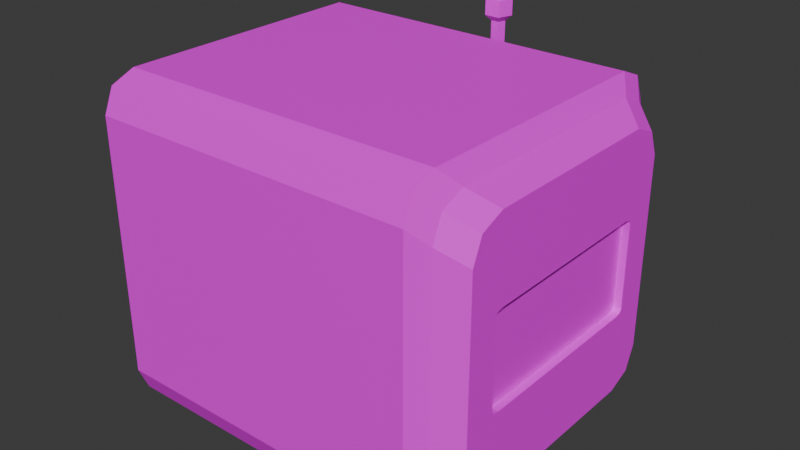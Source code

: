 # Source: comicly_hires_TV.blend  (saved by Blender 4.0.36; exported with 4.5.12 LTS)
import bpy
from mathutils import Matrix  # noqa: F401  (used for matrix-valued properties, if any)

bpy.ops.wm.read_factory_settings(use_empty=True)
scene = bpy.context.scene
scene.name = 'Scene'

# ---- collections
col_collection = bpy.data.collections.new('Collection'); scene.collection.children.link(col_collection)

# ---- images (referenced by path relative to the original .blend; pixels are not part of the script)
import os
ASSET_DIR = os.environ.get("B2B_ASSET_DIR", "")  # directory of the original .blend (textures are referenced by path, not embedded)
HERE = os.path.dirname(os.path.abspath(__file__))  # packed textures are extracted next to this script under _unpacked/

def load_image(name, relpath, width, height, colorspace="sRGB"):
    """Load a texture the original file referenced (path relative to the .blend, or extracted next to this script)."""
    p = next((c for c in (os.path.join(HERE, relpath), os.path.join(ASSET_DIR, relpath)) if relpath and os.path.exists(c)), "")
    if p:
        img = bpy.data.images.load(p, check_existing=True)
        img.name = name
    else:  # same state as the original file: an image datablock whose file is absent (Cycles renders it pink)
        img = bpy.data.images.new(name, width, height)
        img.source = "FILE"
        img.filepath = "//" + (relpath or name)
    img.colorspace_settings.name = colorspace
    return img
img_8x8base_png = load_image('8x8Base.png', '8x8Base.png', 1024, 1024, 'sRGB')

# ---- materials (node trees are filled in below, after node groups)
mat_material = bpy.data.materials.new('Material')
mat_material.use_transparent_shadow = False
mat_glowwhite = bpy.data.materials.new('GlowWhite')
mat_glowwhite.use_transparent_shadow = False

# ---- material node trees
mat_material.use_nodes = True; mat_material.node_tree.nodes.clear()
_N = mat_material.node_tree.nodes; _L = mat_material.node_tree.links
n0 = _N.new('ShaderNodeBsdfPrincipled'); n0.name = 'Principled BSDF'; n0.location = (10, 300)
n0.inputs[3].default_value = 1.45
n1 = _N.new('ShaderNodeOutputMaterial'); n1.name = 'Material Output'; n1.location = (300, 300)
n2 = _N.new('ShaderNodeTexImage'); n2.name = 'Image Texture'; n2.location = (-492, 255)
n2.image = img_8x8base_png
n2.interpolation = 'Closest'
_L.new(n0.outputs[0], n1.inputs[0])
_L.new(n2.outputs[0], n0.inputs[0])
n1.is_active_output = True
mat_glowwhite.use_nodes = True; mat_glowwhite.node_tree.nodes.clear()
_N = mat_glowwhite.node_tree.nodes; _L = mat_glowwhite.node_tree.links
n0 = _N.new('ShaderNodeBsdfPrincipled'); n0.name = 'Principled BSDF'; n0.location = (10, 300)
n0.inputs[3].default_value = 1.45
n1 = _N.new('ShaderNodeOutputMaterial'); n1.name = 'Material Output'; n1.location = (300, 300)
_L.new(n0.outputs[0], n1.inputs[0])
n1.is_active_output = True

# ---- world
world_world = bpy.data.worlds.new('World'); scene.world = world_world
world_world.use_nodes = True; world_world.node_tree.nodes.clear()
_N = world_world.node_tree.nodes; _L = world_world.node_tree.links
n0 = _N.new('ShaderNodeOutputWorld'); n0.name = 'World Output'; n0.location = (300, 300)
n1 = _N.new('ShaderNodeBackground'); n1.name = 'Background'; n1.location = (10, 300)
n1.inputs[0].default_value = (0.05088, 0.05088, 0.05088, 1.0)
_L.new(n1.outputs[0], n0.inputs[0])
n0.is_active_output = True
world_world.color = (0.05088, 0.05088, 0.05088)
world_world.use_sun_shadow = False
world_world.sun_shadow_jitter_overblur = 0.0

# ---- meshes
me_cube_001 = bpy.data.meshes.new('Cube.001')
me_cube_001.from_pydata([(-6.792, -5.291, -5.063), (-6.792, -5.717, -4.637), (-6.792, -5.592, -4.938), (-6.792, -5.717, 5.291), (-6.792, -5.291, 5.717), (-6.792, -5.592, 5.592), (-6.792, 5.717, -4.637), (-6.792, 5.291, -5.063), (-6.792, 5.592, -4.938), (-6.792, 5.291, 5.717), (-6.792, 5.717, 5.291), (-6.792, 5.592, 5.592), (8.191, -4.221, -1.856), (8.191, -3.854, -2.033), (8.191, -4.114, -1.981), (8.191, -3.854, 2.033), (8.191, -4.221, 1.856), (8.191, -4.114, 1.981), (8.191, 3.854, -2.033), (8.191, 4.221, -1.856), (8.191, 4.114, -1.981), (8.191, 4.221, 1.856), (8.191, 3.854, 2.033), (8.191, 4.114, 1.981), (7.0, 5.542, 7.0), (7.0, 7.0, 5.542), (7.0, 6.573, 6.573), (7.0, 7.0, -5.542), (7.0, 5.542, -7.0), (7.0, 6.573, -6.573), (7.0, -5.542, -7.0), (7.0, -7.0, -5.542), (7.0, -6.573, -6.573), (7.0, -7.0, 5.542), (7.0, -5.542, 7.0), (7.0, -6.573, 6.573), (7.541, 4.83, 6.294), (7.541, 6.294, 4.83), (7.541, 5.865, 5.865), (7.541, 6.294, -4.83), (7.541, 4.83, -6.294), (7.541, 5.865, -5.865), (7.541, -4.83, -6.294), (7.541, -6.294, -4.83), (7.541, -5.865, -5.865), (7.541, -6.294, 4.83), (7.541, -4.83, 6.294), (7.541, -5.865, 5.865), (-7.0, 5.547, -7.0), (-7.0, 6.574, -6.574), (-7.0, 7.0, -5.547), (-7.0, 6.574, 6.574), (-7.0, 5.547, 7.0), (-7.0, 7.0, 5.547), (-7.0, -6.574, -6.574), (-7.0, -5.547, -7.0), (-7.0, -7.0, -5.547), (-7.0, -5.547, 7.0), (-7.0, -6.574, 6.574), (-7.0, -7.0, 5.547), (-7.0, 5.396, -5.587), (-7.0, 5.994, -5.34), (-7.0, 6.241, -4.742), (-7.0, 5.994, 5.994), (-7.0, 5.396, 6.241), (-7.0, 6.241, 5.396), (-7.0, -5.994, -5.34), (-7.0, -5.396, -5.587), (-7.0, -6.241, -4.742), (-7.0, -5.396, 6.241), (-7.0, -5.994, 5.994), (-7.0, -6.241, 5.396), (-6.053, 5.391, -5.562), (-6.053, 5.975, -5.32), (-6.053, 6.216, -4.737), (-6.053, 5.975, 5.975), (-6.053, 5.391, 6.216), (-6.053, 6.216, 5.391), (-6.053, -5.975, -5.32), (-6.053, -5.391, -5.562), (-6.053, -6.216, -4.737), (-6.053, -5.391, 6.216), (-6.053, -5.975, 5.975), (-6.053, -6.216, 5.391), (-1.0, 6.0, -0.5699), (-0.5699, 6.0, -1.0), (-0.5699, 6.0, 1.0), (-1.0, 6.0, 0.5699), (0.5699, 6.0, -1.0), (1.0, 6.0, -0.5699), (1.0, 6.0, 0.5699), (0.5699, 6.0, 1.0), (-0.4589, 8.0, -0.7321), (-0.5699, 7.732, -1.0), (-0.7321, 8.0, -0.4589), (-1.0, 7.732, -0.5699), (-0.7321, 8.0, 0.4589), (-1.0, 7.732, 0.5699), (-0.4589, 8.0, 0.7321), (-0.5699, 7.732, 1.0), (0.7321, 8.0, -0.4589), (1.0, 7.732, -0.5699), (0.4589, 8.0, -0.7321), (0.5699, 7.732, -1.0), (0.4589, 8.0, 0.7321), (0.5699, 7.732, 1.0), (0.7321, 8.0, 0.4589), (1.0, 7.732, 0.5699), (2.124e-07, 8.111, 7.352), (0.5444, 7.716, 7.352), (0.0, 7.839, 0.7), (0.0, 7.839, 7.105), (0.2853, 7.631, 0.7), (0.2853, 7.631, 7.105), (0.1763, 7.296, 0.7), (0.1763, 7.296, 7.105), (-0.1763, 7.296, 0.7), (-0.1763, 7.296, 7.105), (-0.2853, 7.631, 0.7), (-0.2853, 7.631, 7.105), (0.3365, 7.075, 7.352), (-0.3365, 7.075, 7.352), (-0.5444, 7.716, 7.352), (-6.65, 4.193, -5.879), (-6.65, 4.435, -6.212), (6.128e-07, 7.877, 8.216), (5.287e-07, 8.111, 8.026), (-0.5444, 7.716, 8.026), (-0.3221, 7.643, 8.216), (-0.3365, 7.075, 8.026), (-0.1991, 7.265, 8.216), (0.3365, 7.075, 8.026), (0.1991, 7.265, 8.216), (0.5444, 7.716, 8.026), (0.3221, 7.643, 8.216), (-6.65, 3.801, -6.006), (-6.65, 3.801, -6.417), (-6.65, 4.193, -6.544), (-6.65, 3.21, -6.081), (-6.65, 3.111, -6.48), (-6.65, 2.861, -5.862), (-6.65, 2.546, -6.127), (-6.65, 2.7, -6.508), (-7.35, 4.283, -6.212), (-7.227, 4.435, -6.212), (-7.35, 4.146, -6.023), (-7.227, 4.193, -5.879), (-7.35, 3.924, -6.095), (-7.227, 3.801, -6.006), (-7.35, 3.924, -6.328), (-7.227, 3.801, -6.417), (-7.35, 4.146, -6.4), (-7.227, 4.193, -6.544), (-7.35, 3.013, -6.364), (-7.227, 3.111, -6.48), (-7.35, 3.069, -6.137), (-7.227, 3.21, -6.081), (-7.35, 2.872, -6.014), (-7.227, 2.861, -5.862), (-7.35, 2.693, -6.164), (-7.227, 2.546, -6.127), (-7.35, 2.78, -6.38), (-7.227, 2.7, -6.508), (8.521, 4.126, 5.588), (8.521, 5.16, 5.16), (8.521, 5.588, 4.126), (8.521, 5.16, -5.16), (8.521, 4.126, -5.588), (8.521, 5.588, -4.126), (8.521, -5.16, -5.16), (8.521, -5.588, -4.126), (8.521, -4.126, -5.588), (8.521, -5.588, 4.126), (8.521, -5.16, 5.16), (8.521, -4.126, 5.588), (8.521, 3.854, 2.033), (8.521, 4.114, 1.981), (8.521, 4.221, 1.856), (8.521, 4.114, -1.981), (8.521, 3.854, -2.033), (8.521, 4.221, -1.856), (8.521, -4.114, -1.981), (8.521, -4.221, -1.856), (8.521, -3.854, -2.033), (8.521, -4.221, 1.856), (8.521, -4.114, 1.981), (8.521, -3.854, 2.033), (-5.919, 5.546, -7.0), (-5.919, 6.574, -6.574), (-5.919, 7.0, -5.546), (-5.919, 5.546, 7.0), (-5.919, 6.574, 6.574), (-5.919, 7.0, 5.546), (-5.919, -5.546, -7.0), (-5.919, -6.574, -6.574), (-5.919, -7.0, -5.546), (-5.919, -5.546, 7.0), (-5.919, -6.574, 6.574), (-5.919, -7.0, 5.546), (5.966, 6.573, -6.573), (5.966, 7.0, -5.542), (5.966, 5.542, 7.0), (5.966, -5.542, -7.0), (5.966, -6.573, 6.573), (5.966, -7.0, 5.542), (5.966, 5.542, -7.0), (5.966, 6.573, 6.573), (5.966, 7.0, 5.542), (5.966, -6.573, -6.573), (5.966, -7.0, -5.542), (5.966, -5.542, 7.0)], [], [(195, 198, 59, 56), (167, 171, 42, 40), (170, 172, 45, 43), (190, 52, 57, 196), (0, 2, 1, 3, 5, 4, 9, 11, 10, 6, 8, 7), (200, 207, 25, 27), (46, 36, 24, 34), (43, 45, 33, 31), (40, 42, 30, 28), (37, 39, 27, 25), (18, 20, 19, 21, 23, 22, 15, 17, 16, 12, 14, 13), (165, 168, 39, 37), (174, 163, 36, 46), (187, 48, 49, 188), (188, 49, 50, 189), (201, 24, 26, 206), (206, 26, 25, 207), (202, 30, 32, 208), (208, 32, 31, 209), (196, 57, 58, 197), (197, 58, 59, 198), (24, 36, 38, 26), (26, 38, 37, 25), (40, 28, 29, 41), (41, 29, 27, 39), (43, 31, 32, 44), (44, 32, 30, 42), (33, 45, 47, 35), (35, 47, 46, 34), (36, 163, 164, 38), (38, 164, 165, 37), (167, 40, 41, 166), (166, 41, 39, 168), (170, 43, 44, 169), (169, 44, 42, 171), (45, 172, 173, 47), (47, 173, 174, 46), (205, 28, 30, 202), (60, 61, 49, 48), (61, 62, 50, 49), (63, 64, 52, 51), (65, 63, 51, 53), (66, 67, 55, 54), (68, 66, 54, 56), (69, 70, 58, 57), (70, 71, 59, 58), (67, 60, 48, 55), (71, 68, 56, 59), (64, 69, 57, 52), (62, 65, 53, 50), (72, 73, 61, 60), (73, 74, 62, 61), (75, 76, 64, 63), (77, 75, 63, 65), (78, 79, 67, 66), (80, 78, 66, 68), (81, 82, 70, 69), (82, 83, 71, 70), (79, 72, 60, 67), (83, 80, 68, 71), (76, 81, 69, 64), (74, 77, 65, 62), (7, 8, 73, 72), (8, 6, 74, 73), (11, 9, 76, 75), (10, 11, 75, 77), (2, 0, 79, 78), (1, 2, 78, 80), (4, 5, 82, 81), (5, 3, 83, 82), (0, 7, 72, 79), (3, 1, 80, 83), (9, 4, 81, 76), (6, 10, 77, 74), (88, 89, 90, 91, 86, 87, 84, 85), (105, 91, 90, 107), (88, 103, 101, 89), (86, 99, 97, 87), (84, 87, 97, 95), (93, 103, 88, 85), (105, 99, 86, 91), (101, 107, 90, 89), (92, 94, 96, 98, 104, 106, 100, 102), (94, 92, 93, 95), (98, 96, 97, 99), (102, 100, 101, 103), (106, 104, 105, 107), (92, 102, 103, 93), (96, 94, 95, 97), (104, 98, 99, 105), (107, 101, 100, 106), (93, 85, 84, 95), (120, 109, 133, 131), (119, 117, 121, 122), (110, 111, 113, 112), (121, 120, 131, 129), (117, 115, 120, 121), (112, 113, 115, 114), (109, 108, 126, 133), (113, 111, 108, 109), (114, 115, 117, 116), (115, 113, 109, 120), (122, 121, 129, 127), (116, 117, 119, 118), (134, 125, 128, 130, 132), (111, 119, 122, 108), (118, 119, 111, 110), (110, 112, 114, 116, 118), (126, 127, 128, 125), (127, 129, 130, 128), (129, 131, 132, 130), (131, 133, 134, 132), (133, 126, 125, 134), (108, 122, 127, 126), (145, 143, 151, 149, 147), (135, 148, 150, 136), (136, 150, 152, 137), (123, 146, 148, 135), (142, 162, 154, 139), (124, 144, 146, 123), (124, 123, 135, 136, 137), (155, 153, 161, 159, 157), (140, 158, 160, 141), (141, 160, 162, 142), (138, 156, 158, 140), (139, 154, 156, 138), (139, 138, 140, 141, 142), (146, 144, 143, 145), (148, 146, 145, 147), (150, 148, 147, 149), (152, 150, 149, 151), (144, 152, 151, 143), (156, 154, 153, 155), (158, 156, 155, 157), (160, 158, 157, 159), (162, 160, 159, 161), (154, 162, 161, 153), (137, 152, 144, 124), (175, 176, 164, 163), (176, 177, 165, 164), (178, 179, 167, 166), (180, 178, 166, 168), (181, 182, 170, 169), (183, 181, 169, 171), (184, 185, 173, 172), (185, 186, 174, 173), (179, 183, 171, 167), (177, 180, 168, 165), (186, 175, 163, 174), (182, 184, 172, 170), (22, 23, 176, 175), (23, 21, 177, 176), (20, 18, 179, 178), (19, 20, 178, 180), (14, 12, 182, 181), (13, 14, 181, 183), (16, 17, 185, 184), (17, 15, 186, 185), (18, 13, 183, 179), (21, 19, 180, 177), (15, 22, 175, 186), (12, 16, 184, 182), (48, 187, 193, 55), (203, 197, 198, 204), (210, 196, 197, 203), (54, 194, 195, 56), (55, 193, 194, 54), (51, 191, 192, 53), (52, 190, 191, 51), (199, 188, 189, 200), (205, 187, 188, 199), (50, 53, 192, 189), (201, 190, 196, 210), (209, 204, 198, 195), (31, 33, 204, 209), (24, 201, 210, 34), (28, 205, 199, 29), (29, 199, 200, 27), (34, 210, 203, 35), (35, 203, 204, 33), (187, 205, 202, 193), (194, 208, 209, 195), (193, 202, 208, 194), (191, 206, 207, 192), (190, 201, 206, 191), (189, 192, 207, 200)])
me_cube_001.polygons.foreach_set('material_index', [0, 0, 0, 0, 1, 0, 0, 0, 0, 0, 0, 0, 0, 0, 0, 0, 0, 0, 0, 0, 0, 0, 0, 0, 0, 0, 0, 0, 0, 0, 0, 0, 0, 0, 0, 0, 0, 0, 0, 0, 0, 0, 0, 0, 0, 0, 0, 0, 0, 0, 0, 0, 0, 0, 0, 0, 0, 0, 0, 0, 0, 0, 1, 1, 1, 1, 1, 1, 1, 1, 1, 1, 1, 1, 0, 0, 0, 0, 0, 0, 0, 0, 0, 0, 0, 0, 0, 0, 0, 0, 0, 0, 0, 0, 0, 0, 0, 0, 0, 0, 0, 0, 0, 0, 0, 0, 0, 0, 0, 0, 0, 0, 0, 0, 0, 0, 0, 0, 0, 0, 0, 0, 0, 0, 0, 0, 0, 0, 0, 0, 0, 0, 0, 0, 0, 0, 0, 0, 0, 0, 0, 0, 0, 0, 0, 0, 0, 0, 0, 0, 0, 0, 0, 0, 0, 0, 0, 0, 0, 0, 0, 0, 0, 0, 0, 0, 0, 0, 0, 0, 0, 0, 0, 0, 0, 0, 0, 0, 0, 0, 0, 0, 0, 0, 0, 0])
_uv = me_cube_001.uv_layers.new(name='UVMap')
_uv.uv.foreach_set('vector', [0.05356, 0.6003, 0.06753, 0.6003, 0.06753, 0.6017, 0.05356, 0.6017, 0.0457, 0.9411, 0.0457, 0.9515, 0.04481, 0.9524, 0.04481, 0.9402, 0.04754, 0.9533, 0.05793, 0.9533, 0.05882, 0.9542, 0.04665, 0.9542, 0.08563, 0.5682, 0.08699, 0.5682, 0.08699, 0.5822, 0.08563, 0.5822, 0.941, 0.912, 0.9412, 0.9115, 0.9417, 0.9113, 0.9606, 0.9113, 0.9612, 0.9115, 0.9614, 0.912, 0.9614, 0.9309, 0.9612, 0.9315, 0.9606, 0.9317, 0.9417, 0.9317, 0.9412, 0.9315, 0.941, 0.9309, 0.05748, 0.569, 0.07143, 0.569, 0.07143, 0.5703, 0.05748, 0.5703, 0.09132, 0.5836, 0.09132, 0.5664, 0.09258, 0.5651, 0.09258, 0.5849, 0.07145, 0.5862, 0.0887, 0.5862, 0.08997, 0.5875, 0.07018, 0.5875, 0.06884, 0.5664, 0.06884, 0.5836, 0.06758, 0.5849, 0.06758, 0.5651, 0.0887, 0.5638, 0.07145, 0.5638, 0.07018, 0.5625, 0.08997, 0.5625, 0.9416, 0.9372, 0.9418, 0.9367, 0.9422, 0.9365, 0.9562, 0.9365, 0.9567, 0.9367, 0.9568, 0.9372, 0.9568, 0.9511, 0.9567, 0.9516, 0.9562, 0.9518, 0.9422, 0.9518, 0.9418, 0.9516, 0.9416, 0.9511, 0.05793, 0.9393, 0.04754, 0.9393, 0.04665, 0.9384, 0.05882, 0.9384, 0.05977, 0.9515, 0.05977, 0.9411, 0.06066, 0.9402, 0.06066, 0.9524, 0.03547, 0.5682, 0.03411, 0.5682, 0.03411, 0.5664, 0.03547, 0.5664, 0.05173, 0.5501, 0.05173, 0.5488, 0.05356, 0.5488, 0.05356, 0.5501, 0.07457, 0.5721, 0.07327, 0.5721, 0.07327, 0.5703, 0.07457, 0.5703, 0.07327, 0.569, 0.07327, 0.5703, 0.07143, 0.5703, 0.07143, 0.569, 0.05434, 0.5861, 0.05564, 0.5861, 0.05564, 0.5879, 0.05434, 0.5879, 0.05564, 0.5892, 0.05564, 0.5879, 0.05748, 0.5879, 0.05748, 0.5892, 0.08563, 0.5822, 0.08699, 0.5822, 0.08699, 0.584, 0.08563, 0.584, 0.06936, 0.6003, 0.06936, 0.6017, 0.06753, 0.6017, 0.06753, 0.6003, 0.09258, 0.5651, 0.09132, 0.5664, 0.09123, 0.5638, 0.09199, 0.5631, 0.09199, 0.5631, 0.09123, 0.5638, 0.0887, 0.5638, 0.08997, 0.5625, 0.06884, 0.5664, 0.06758, 0.5651, 0.06817, 0.5631, 0.06892, 0.5638, 0.06892, 0.5638, 0.06817, 0.5631, 0.07018, 0.5625, 0.07145, 0.5638, 0.07145, 0.5862, 0.07018, 0.5875, 0.06817, 0.5869, 0.06892, 0.5862, 0.06892, 0.5862, 0.06817, 0.5869, 0.06758, 0.5849, 0.06884, 0.5836, 0.08997, 0.5875, 0.0887, 0.5862, 0.09123, 0.5862, 0.09199, 0.5869, 0.09199, 0.5869, 0.09123, 0.5862, 0.09132, 0.5836, 0.09258, 0.5849, 0.06066, 0.9402, 0.05977, 0.9411, 0.05959, 0.9395, 0.0606, 0.9384, 0.0606, 0.9384, 0.05959, 0.9395, 0.05793, 0.9393, 0.05882, 0.9384, 0.0457, 0.9411, 0.04481, 0.9402, 0.04487, 0.9384, 0.04588, 0.9395, 0.04588, 0.9395, 0.04487, 0.9384, 0.04665, 0.9384, 0.04754, 0.9393, 0.04754, 0.9533, 0.04665, 0.9542, 0.04487, 0.9542, 0.04588, 0.9532, 0.04588, 0.9532, 0.04487, 0.9542, 0.04481, 0.9524, 0.0457, 0.9515, 0.05882, 0.9542, 0.05793, 0.9533, 0.05959, 0.9532, 0.0606, 0.9542, 0.0606, 0.9542, 0.05959, 0.9532, 0.05977, 0.9515, 0.06066, 0.9524, 0.05434, 0.5721, 0.05564, 0.5721, 0.05564, 0.5861, 0.05434, 0.5861, 0.05659, 0.5585, 0.05691, 0.5592, 0.05618, 0.56, 0.05564, 0.5587, 0.05691, 0.5592, 0.05766, 0.5595, 0.05747, 0.5605, 0.05618, 0.56, 0.072, 0.5592, 0.07231, 0.5585, 0.07327, 0.5587, 0.07273, 0.56, 0.07125, 0.5595, 0.072, 0.5592, 0.07273, 0.56, 0.07144, 0.5605, 0.05691, 0.5441, 0.05659, 0.5449, 0.05564, 0.5447, 0.05618, 0.5434, 0.05766, 0.5438, 0.05691, 0.5441, 0.05618, 0.5434, 0.05747, 0.5429, 0.07231, 0.5449, 0.072, 0.5441, 0.07273, 0.5434, 0.07327, 0.5447, 0.072, 0.5441, 0.07125, 0.5438, 0.07144, 0.5429, 0.07273, 0.5434, 0.05659, 0.5449, 0.05659, 0.5585, 0.05564, 0.5587, 0.05564, 0.5447, 0.07125, 0.5438, 0.05766, 0.5438, 0.05747, 0.5429, 0.07144, 0.5429, 0.07231, 0.5585, 0.07231, 0.5449, 0.07327, 0.5447, 0.07327, 0.5587, 0.05766, 0.5595, 0.07125, 0.5595, 0.07144, 0.5605, 0.05747, 0.5605, 0.04491, 0.9178, 0.04521, 0.9186, 0.04519, 0.9186, 0.04488, 0.9179, 0.04521, 0.9186, 0.04595, 0.9189, 0.04594, 0.9189, 0.04519, 0.9186, 0.06026, 0.9186, 0.06056, 0.9178, 0.06059, 0.9179, 0.06028, 0.9186, 0.05952, 0.9189, 0.06026, 0.9186, 0.06028, 0.9186, 0.05953, 0.9189, 0.04521, 0.9035, 0.04491, 0.9043, 0.04488, 0.9043, 0.04519, 0.9035, 0.04595, 0.9032, 0.04521, 0.9035, 0.04519, 0.9035, 0.04594, 0.9032, 0.06056, 0.9043, 0.06026, 0.9035, 0.06028, 0.9035, 0.06059, 0.9043, 0.06026, 0.9035, 0.05952, 0.9032, 0.05953, 0.9032, 0.06028, 0.9035, 0.04491, 0.9043, 0.04491, 0.9178, 0.04488, 0.9179, 0.04488, 0.9043, 0.05952, 0.9032, 0.04595, 0.9032, 0.04594, 0.9032, 0.05953, 0.9032, 0.06056, 0.9178, 0.06056, 0.9043, 0.06059, 0.9043, 0.06059, 0.9179, 0.04595, 0.9189, 0.05952, 0.9189, 0.05953, 0.9189, 0.04594, 0.9189, 0.941, 0.9309, 0.9412, 0.9315, 0.9405, 0.9322, 0.9401, 0.9311, 0.9412, 0.9315, 0.9417, 0.9317, 0.9415, 0.9326, 0.9405, 0.9322, 0.9612, 0.9315, 0.9614, 0.9309, 0.9623, 0.9311, 0.9618, 0.9322, 0.9606, 0.9317, 0.9612, 0.9315, 0.9618, 0.9322, 0.9608, 0.9326, 0.9412, 0.9115, 0.941, 0.912, 0.9401, 0.9119, 0.9405, 0.9108, 0.9417, 0.9113, 0.9412, 0.9115, 0.9405, 0.9108, 0.9415, 0.9104, 0.9614, 0.912, 0.9612, 0.9115, 0.9618, 0.9108, 0.9623, 0.9119, 0.9612, 0.9115, 0.9606, 0.9113, 0.9608, 0.9104, 0.9618, 0.9108, 0.941, 0.912, 0.941, 0.9309, 0.9401, 0.9311, 0.9401, 0.9119, 0.9606, 0.9113, 0.9417, 0.9113, 0.9415, 0.9104, 0.9608, 0.9104, 0.9614, 0.9309, 0.9614, 0.912, 0.9623, 0.9119, 0.9623, 0.9311, 0.9417, 0.9317, 0.9606, 0.9317, 0.9608, 0.9326, 0.9415, 0.9326, 0.9381, 0.9578, 0.9427, 0.9532, 0.955, 0.9532, 0.9596, 0.9578, 0.9596, 0.97, 0.955, 0.9747, 0.9427, 0.9747, 0.9381, 0.97, 0.9642, 0.9345, 0.9642, 0.9532, 0.955, 0.9532, 0.955, 0.9345, 0.9335, 0.9532, 0.9335, 0.9345, 0.9427, 0.9345, 0.9427, 0.9532, 0.9596, 0.8886, 0.9596, 0.9072, 0.955, 0.9072, 0.955, 0.8886, 0.9427, 0.8886, 0.955, 0.8886, 0.955, 0.9072, 0.9427, 0.9072, 0.9212, 0.9345, 0.9335, 0.9345, 0.9335, 0.9532, 0.9212, 0.9532, 0.9642, 0.9345, 0.9765, 0.9345, 0.9765, 0.9532, 0.9642, 0.9532, 0.9427, 0.9345, 0.955, 0.9345, 0.955, 0.9532, 0.9427, 0.9532, 0.941, 0.9159, 0.9439, 0.913, 0.9538, 0.913, 0.9567, 0.9159, 0.9567, 0.9258, 0.9538, 0.9288, 0.9439, 0.9288, 0.941, 0.9258, 0.9439, 0.913, 0.941, 0.9159, 0.9381, 0.9148, 0.9427, 0.9101, 0.9567, 0.9159, 0.9538, 0.913, 0.955, 0.9101, 0.9596, 0.9148, 0.941, 0.9258, 0.9439, 0.9288, 0.9427, 0.9316, 0.9381, 0.927, 0.9538, 0.9288, 0.9567, 0.9258, 0.9596, 0.927, 0.955, 0.9316, 0.941, 0.9159, 0.941, 0.9258, 0.9381, 0.927, 0.9381, 0.9148, 0.9538, 0.913, 0.9439, 0.913, 0.9427, 0.9072, 0.955, 0.9072, 0.9567, 0.9258, 0.9567, 0.9159, 0.9596, 0.9148, 0.9596, 0.927, 0.955, 0.9345, 0.9427, 0.9345, 0.9439, 0.9288, 0.9538, 0.9288, 0.9212, 0.9345, 0.9212, 0.9532, 0.9166, 0.9532, 0.9166, 0.9345, 0.9568, 0.9683, 0.972, 0.9683, 0.972, 0.9683, 0.9568, 0.9683, 0.9264, 0.9683, 0.9416, 0.9683, 0.9416, 0.9683, 0.9264, 0.9683, 0.08799, 0.9375, 0.08799, 0.9728, 0.07389, 0.9728, 0.07389, 0.9375, 0.9416, 0.9683, 0.9568, 0.9683, 0.9568, 0.9683, 0.9416, 0.9683, 0.9416, 0.9683, 0.9568, 0.9683, 0.9568, 0.9683, 0.9416, 0.9683, 0.07389, 0.9375, 0.07389, 0.9728, 0.05979, 0.9728, 0.05979, 0.9375, 0.972, 0.9683, 0.9872, 0.9683, 0.9872, 0.9683, 0.972, 0.9683, 0.972, 0.9683, 0.9872, 0.9683, 0.9872, 0.9683, 0.972, 0.9683, 0.05979, 0.9375, 0.05979, 0.9728, 0.04568, 0.9728, 0.04568, 0.9375, 0.9568, 0.9683, 0.972, 0.9683, 0.972, 0.9683, 0.9568, 0.9683, 0.9264, 0.9683, 0.9416, 0.9683, 0.9416, 0.9683, 0.9264, 0.9683, 0.04568, 0.9375, 0.04568, 0.9728, 0.03158, 0.9728, 0.03158, 0.9375, 0.9405, 0.9147, 0.9302, 0.9222, 0.92, 0.9147, 0.9239, 0.9026, 0.9366, 0.9026, 0.9112, 0.9683, 0.9264, 0.9683, 0.9264, 0.9683, 0.9112, 0.9683, 0.03158, 0.9375, 0.03158, 0.9728, 0.01748, 0.9728, 0.01748, 0.9375, 0.07036, 0.9368, 0.08645, 0.9251, 0.08031, 0.9062, 0.06041, 0.9062, 0.05427, 0.9251, 0.9302, 0.9296, 0.9129, 0.917, 0.92, 0.9147, 0.9302, 0.9222, 0.9129, 0.917, 0.9195, 0.8966, 0.9239, 0.9026, 0.92, 0.9147, 0.9195, 0.8966, 0.9409, 0.8966, 0.9366, 0.9026, 0.9239, 0.9026, 0.9409, 0.8966, 0.9476, 0.917, 0.9405, 0.9147, 0.9366, 0.9026, 0.9476, 0.917, 0.9302, 0.9296, 0.9302, 0.9222, 0.9405, 0.9147, 0.9112, 0.9683, 0.9264, 0.9683, 0.9264, 0.9683, 0.9112, 0.9683, 0.2973, 0.6682, 0.2874, 0.6755, 0.2774, 0.6682, 0.2812, 0.6565, 0.2935, 0.6565, 0.3143, 0.6842, 0.3143, 0.716, 0.2989, 0.716, 0.2989, 0.6842, 0.2989, 0.6842, 0.2989, 0.716, 0.2835, 0.716, 0.2835, 0.6842, 0.3298, 0.6842, 0.3298, 0.716, 0.3143, 0.716, 0.3143, 0.6842, 0.1754, 0.8113, 0.1754, 0.8414, 0.1608, 0.8414, 0.1608, 0.8113, 0.3452, 0.6842, 0.3452, 0.716, 0.3298, 0.716, 0.3298, 0.6842, 0.3259, 0.6835, 0.3435, 0.6707, 0.3368, 0.65, 0.315, 0.65, 0.3083, 0.6707, 0.1885, 0.7961, 0.179, 0.803, 0.1696, 0.7961, 0.1732, 0.785, 0.1848, 0.785, 0.2046, 0.8113, 0.2046, 0.8414, 0.19, 0.8414, 0.19, 0.8113, 0.19, 0.8113, 0.19, 0.8414, 0.1754, 0.8414, 0.1754, 0.8113, 0.2192, 0.8113, 0.2192, 0.8414, 0.2046, 0.8414, 0.2046, 0.8113, 0.2338, 0.8113, 0.2338, 0.8414, 0.2192, 0.8414, 0.2192, 0.8113, 0.2155, 0.8106, 0.2322, 0.7985, 0.2258, 0.7789, 0.2052, 0.7789, 0.1989, 0.7985, 0.3298, 0.716, 0.3452, 0.716, 0.3418, 0.7228, 0.3331, 0.7228, 0.3143, 0.716, 0.3298, 0.716, 0.3264, 0.7228, 0.3177, 0.7228, 0.2989, 0.716, 0.3143, 0.716, 0.311, 0.7228, 0.3023, 0.7228, 0.2835, 0.716, 0.2989, 0.716, 0.2956, 0.7228, 0.2869, 0.7228, 0.2681, 0.716, 0.2835, 0.716, 0.2802, 0.7228, 0.2714, 0.7228, 0.2192, 0.8414, 0.2338, 0.8414, 0.2306, 0.8478, 0.2223, 0.8478, 0.2046, 0.8414, 0.2192, 0.8414, 0.216, 0.8478, 0.2077, 0.8478, 0.19, 0.8414, 0.2046, 0.8414, 0.2014, 0.8478, 0.1931, 0.8478, 0.1754, 0.8414, 0.19, 0.8414, 0.1868, 0.8478, 0.1785, 0.8478, 0.1608, 0.8414, 0.1754, 0.8414, 0.1722, 0.8478, 0.1639, 0.8478, 0.2835, 0.6842, 0.2835, 0.716, 0.2681, 0.716, 0.2681, 0.6842, 0.05811, 0.9414, 0.05799, 0.9411, 0.05959, 0.9395, 0.05977, 0.9411, 0.05799, 0.9411, 0.05765, 0.9409, 0.05793, 0.9393, 0.05959, 0.9395, 0.04748, 0.9411, 0.04736, 0.9414, 0.0457, 0.9411, 0.04588, 0.9395, 0.04782, 0.9409, 0.04748, 0.9411, 0.04588, 0.9395, 0.04754, 0.9393, 0.04748, 0.9516, 0.04782, 0.9517, 0.04754, 0.9533, 0.04588, 0.9532, 0.04736, 0.9512, 0.04748, 0.9516, 0.04588, 0.9532, 0.0457, 0.9515, 0.05765, 0.9517, 0.05799, 0.9516, 0.05959, 0.9532, 0.05793, 0.9533, 0.05799, 0.9516, 0.05811, 0.9512, 0.05977, 0.9515, 0.05959, 0.9532, 0.04736, 0.9414, 0.04736, 0.9512, 0.0457, 0.9515, 0.0457, 0.9411, 0.05765, 0.9409, 0.04782, 0.9409, 0.04754, 0.9393, 0.05793, 0.9393, 0.05811, 0.9512, 0.05811, 0.9414, 0.05977, 0.9411, 0.05977, 0.9515, 0.04782, 0.9517, 0.05765, 0.9517, 0.05793, 0.9533, 0.04754, 0.9533, 0.9568, 0.9372, 0.9567, 0.9367, 0.9567, 0.9367, 0.9568, 0.9372, 0.9567, 0.9367, 0.9562, 0.9365, 0.9562, 0.9365, 0.9567, 0.9367, 0.9418, 0.9367, 0.9416, 0.9372, 0.9416, 0.9372, 0.9418, 0.9367, 0.9422, 0.9365, 0.9418, 0.9367, 0.9418, 0.9367, 0.9422, 0.9365, 0.9418, 0.9516, 0.9422, 0.9518, 0.9422, 0.9518, 0.9418, 0.9516, 0.9416, 0.9511, 0.9418, 0.9516, 0.9418, 0.9516, 0.9416, 0.9511, 0.9562, 0.9518, 0.9567, 0.9516, 0.9567, 0.9516, 0.9562, 0.9518, 0.9567, 0.9516, 0.9568, 0.9511, 0.9568, 0.9511, 0.9567, 0.9516, 0.9416, 0.9372, 0.9416, 0.9511, 0.9416, 0.9511, 0.9416, 0.9372, 0.9562, 0.9365, 0.9422, 0.9365, 0.9422, 0.9365, 0.9562, 0.9365, 0.9568, 0.9511, 0.9568, 0.9372, 0.9568, 0.9372, 0.9568, 0.9511, 0.9422, 0.9518, 0.9562, 0.9518, 0.9562, 0.9518, 0.9422, 0.9518, 0.03411, 0.5682, 0.03547, 0.5682, 0.03547, 0.5822, 0.03411, 0.5822, 0.06155, 0.9564, 0.06155, 0.9714, 0.05972, 0.9714, 0.05971, 0.9564, 0.06285, 0.9533, 0.07781, 0.9533, 0.07781, 0.9551, 0.06285, 0.9551, 0.05173, 0.6017, 0.05173, 0.6003, 0.05356, 0.6003, 0.05356, 0.6017, 0.03411, 0.5822, 0.03547, 0.5822, 0.03547, 0.584, 0.03411, 0.584, 0.06936, 0.5488, 0.06936, 0.5501, 0.06753, 0.5501, 0.06753, 0.5488, 0.08699, 0.5682, 0.08563, 0.5682, 0.08563, 0.5664, 0.08699, 0.5664, 0.04392, 0.9362, 0.04392, 0.9212, 0.04575, 0.9212, 0.04576, 0.9362, 0.04262, 0.9393, 0.02766, 0.9393, 0.02766, 0.9375, 0.04262, 0.9375, 0.05356, 0.5488, 0.06753, 0.5488, 0.06753, 0.5501, 0.05356, 0.5501, 0.06285, 0.9393, 0.07781, 0.9393, 0.07781, 0.9533, 0.06285, 0.9533, 0.04576, 0.9564, 0.05971, 0.9564, 0.05972, 0.9714, 0.04575, 0.9714, 0.05748, 0.5879, 0.07143, 0.5879, 0.07143, 0.5892, 0.05748, 0.5892, 0.07327, 0.5721, 0.07457, 0.5721, 0.07457, 0.5861, 0.07327, 0.5861, 0.05564, 0.5721, 0.05434, 0.5721, 0.05434, 0.5703, 0.05564, 0.5703, 0.05564, 0.5703, 0.05564, 0.569, 0.05748, 0.569, 0.05748, 0.5703, 0.07327, 0.5861, 0.07457, 0.5861, 0.07457, 0.5879, 0.07327, 0.5879, 0.07327, 0.5879, 0.07327, 0.5892, 0.07143, 0.5892, 0.07143, 0.5879, 0.02766, 0.9393, 0.04262, 0.9393, 0.04262, 0.9533, 0.02766, 0.9533, 0.04392, 0.9714, 0.04392, 0.9564, 0.04576, 0.9564, 0.04575, 0.9714, 0.02766, 0.9533, 0.04262, 0.9533, 0.04262, 0.9551, 0.02766, 0.9551, 0.06155, 0.9212, 0.06155, 0.9362, 0.05971, 0.9362, 0.05972, 0.9212, 0.07781, 0.9393, 0.06285, 0.9393, 0.06285, 0.9375, 0.07781, 0.9375, 0.04575, 0.9212, 0.05972, 0.9212, 0.05971, 0.9362, 0.04576, 0.9362])
me_cube_001.materials.append(mat_material)
me_cube_001.materials.append(mat_glowwhite)
me_cube_001.update()

# ---- objects
ob_television = bpy.data.objects.new('Television', me_cube_001)

# ---- transforms, parenting, visibility, modifiers, constraints
ob_television.location = (0.0, 0.0, 0.0)

# ---- collection membership
col_collection.objects.link(ob_television)

# ---- scene / render settings (as saved in the file)
scene.frame_start = 1; scene.frame_end = 250; scene.frame_set(2)
scene.render.engine = 'BLENDER_EEVEE_NEXT'
scene.cycles.sampling_pattern = 'TABULATED_SOBOL'
bpy.context.view_layer.update()

# ---- added for rendering (the .blend has no active camera and no usable light): camera, sun
cam_auto = bpy.data.cameras.new('AutoCamera')
cam_auto.lens = 50.0
cam_auto.sensor_width = 36.0
cam_auto.clip_end = 1000.0
ob_auto_camera = bpy.data.objects.new('AutoCamera', cam_auto)
scene.collection.objects.link(ob_auto_camera)
ob_auto_camera.location = (25.2695, -29.0651, 20.3549)
ob_auto_camera.rotation_euler = (1.09748, -7.21219e-08, 0.694738)
scene.camera = ob_auto_camera
light_auto_sun = bpy.data.lights.new('AutoSun', 'SUN')
light_auto_sun.energy = 3.0
light_auto_sun.angle = 0.0523599
ob_auto_sun = bpy.data.objects.new('AutoSun', light_auto_sun)
scene.collection.objects.link(ob_auto_sun)
ob_auto_sun.rotation_euler = (0.872665, 0.174533, 0.523599)
bpy.context.view_layer.update()
